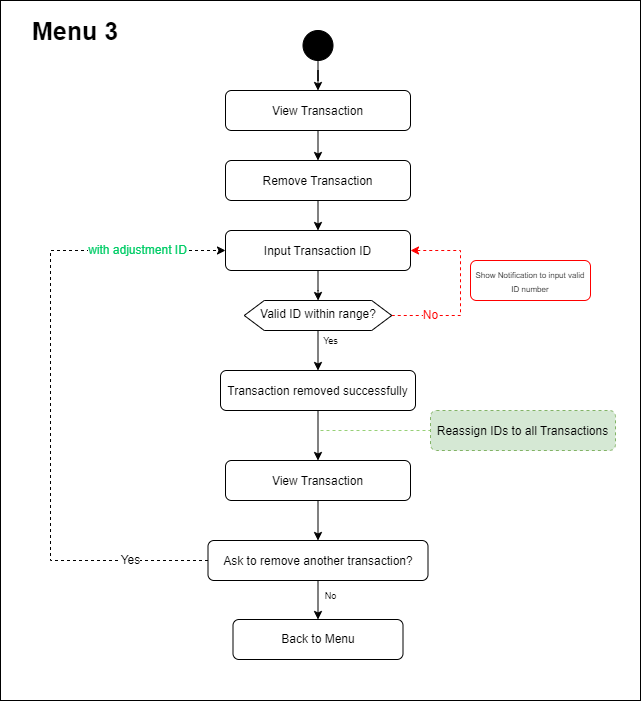

The diagram above was exported from draw.io. Its source (the exported page's mxGraphModel, read from the mxfile embedded in the PNG):
<mxGraphModel dx="1615" dy="2026" grid="1" gridSize="10" guides="1" tooltips="1" connect="1" arrows="1" fold="1" page="1" pageScale="1" pageWidth="827" pageHeight="1169" math="0" shadow="0">
  <root>
    <mxCell id="0" />
    <mxCell id="1" parent="0" />
    <mxCell id="6hzGmLN3BiGjHU66ooJC-10" value="" style="rounded=0;whiteSpace=wrap;html=1;strokeColor=default;align=center;verticalAlign=top;fontFamily=Helvetica;fontSize=12;fontColor=default;fillColor=default;" parent="1" vertex="1">
      <mxGeometry x="210" y="-1150" width="640" height="700" as="geometry" />
    </mxCell>
    <mxCell id="7wSeBrYazpCDDKmD9794-2" style="edgeStyle=orthogonalEdgeStyle;rounded=0;orthogonalLoop=1;jettySize=auto;html=1;exitX=0.5;exitY=1;exitDx=0;exitDy=0;fontFamily=Helvetica;fontSize=12;fontColor=default;" parent="1" source="7wSeBrYazpCDDKmD9794-3" target="7wSeBrYazpCDDKmD9794-5" edge="1">
      <mxGeometry relative="1" as="geometry" />
    </mxCell>
    <mxCell id="7wSeBrYazpCDDKmD9794-3" value="" style="ellipse;whiteSpace=wrap;html=1;aspect=fixed;strokeColor=default;align=center;verticalAlign=top;fontFamily=Helvetica;fontSize=12;fontColor=default;fillColor=#000000;" parent="1" vertex="1">
      <mxGeometry x="512.5" y="-1120" width="30" height="30" as="geometry" />
    </mxCell>
    <mxCell id="7wSeBrYazpCDDKmD9794-4" style="edgeStyle=orthogonalEdgeStyle;rounded=0;orthogonalLoop=1;jettySize=auto;html=1;exitX=0.5;exitY=1;exitDx=0;exitDy=0;entryX=0.5;entryY=0;entryDx=0;entryDy=0;fontFamily=Helvetica;fontSize=12;fontColor=default;" parent="1" source="7wSeBrYazpCDDKmD9794-5" target="7wSeBrYazpCDDKmD9794-7" edge="1">
      <mxGeometry relative="1" as="geometry" />
    </mxCell>
    <mxCell id="7wSeBrYazpCDDKmD9794-5" value="&lt;p style=&quot;line-height: 40%;&quot;&gt;View Transaction&lt;/p&gt;" style="rounded=1;whiteSpace=wrap;html=1;strokeColor=default;align=center;verticalAlign=top;fontFamily=Helvetica;fontSize=12;fontColor=default;fillColor=default;" parent="1" vertex="1">
      <mxGeometry x="435" y="-1060" width="185" height="40" as="geometry" />
    </mxCell>
    <mxCell id="7wSeBrYazpCDDKmD9794-6" style="edgeStyle=orthogonalEdgeStyle;rounded=0;orthogonalLoop=1;jettySize=auto;html=1;exitX=0.5;exitY=1;exitDx=0;exitDy=0;entryX=0.5;entryY=0;entryDx=0;entryDy=0;fontFamily=Helvetica;fontSize=12;fontColor=default;" parent="1" source="7wSeBrYazpCDDKmD9794-7" target="7wSeBrYazpCDDKmD9794-9" edge="1">
      <mxGeometry relative="1" as="geometry" />
    </mxCell>
    <mxCell id="7wSeBrYazpCDDKmD9794-7" value="&lt;p style=&quot;line-height: 40%;&quot;&gt;Remove Transaction&lt;/p&gt;" style="rounded=1;whiteSpace=wrap;html=1;strokeColor=default;align=center;verticalAlign=top;fontFamily=Helvetica;fontSize=12;fontColor=default;fillColor=default;" parent="1" vertex="1">
      <mxGeometry x="435" y="-990" width="185" height="40" as="geometry" />
    </mxCell>
    <mxCell id="7wSeBrYazpCDDKmD9794-8" style="edgeStyle=orthogonalEdgeStyle;rounded=0;orthogonalLoop=1;jettySize=auto;html=1;exitX=0.5;exitY=1;exitDx=0;exitDy=0;fontFamily=Helvetica;fontSize=12;fontColor=default;" parent="1" source="7wSeBrYazpCDDKmD9794-9" target="7wSeBrYazpCDDKmD9794-13" edge="1">
      <mxGeometry relative="1" as="geometry" />
    </mxCell>
    <mxCell id="7wSeBrYazpCDDKmD9794-9" value="&lt;p style=&quot;line-height: 40%;&quot;&gt;Input Transaction ID&lt;/p&gt;" style="rounded=1;whiteSpace=wrap;html=1;strokeColor=default;align=center;verticalAlign=top;fontFamily=Helvetica;fontSize=12;fontColor=default;fillColor=default;" parent="1" vertex="1">
      <mxGeometry x="435" y="-920" width="185" height="40" as="geometry" />
    </mxCell>
    <mxCell id="7wSeBrYazpCDDKmD9794-10" style="edgeStyle=orthogonalEdgeStyle;rounded=0;orthogonalLoop=1;jettySize=auto;html=1;exitX=0.5;exitY=1;exitDx=0;exitDy=0;entryX=0.5;entryY=0;entryDx=0;entryDy=0;fontFamily=Helvetica;fontSize=12;fontColor=default;" parent="1" source="7wSeBrYazpCDDKmD9794-13" target="6hzGmLN3BiGjHU66ooJC-1" edge="1">
      <mxGeometry relative="1" as="geometry">
        <mxPoint x="527.5000000000005" y="-790" as="targetPoint" />
      </mxGeometry>
    </mxCell>
    <mxCell id="7wSeBrYazpCDDKmD9794-11" style="edgeStyle=orthogonalEdgeStyle;rounded=0;orthogonalLoop=1;jettySize=auto;html=1;exitX=1;exitY=0.5;exitDx=0;exitDy=0;entryX=1;entryY=0.5;entryDx=0;entryDy=0;fontFamily=Helvetica;fontSize=12;fontColor=default;dashed=1;strokeColor=#FF0000;" parent="1" source="7wSeBrYazpCDDKmD9794-13" target="7wSeBrYazpCDDKmD9794-9" edge="1">
      <mxGeometry relative="1" as="geometry">
        <Array as="points">
          <mxPoint x="670" y="-835" />
          <mxPoint x="670" y="-900" />
        </Array>
      </mxGeometry>
    </mxCell>
    <mxCell id="7wSeBrYazpCDDKmD9794-12" value="No" style="edgeLabel;html=1;align=center;verticalAlign=middle;resizable=0;points=[];strokeColor=default;fontFamily=Helvetica;fontSize=12;fontColor=#FF0000;fillColor=default;" parent="7wSeBrYazpCDDKmD9794-11" vertex="1" connectable="0">
      <mxGeometry x="-0.5905" y="-2" relative="1" as="geometry">
        <mxPoint y="-3" as="offset" />
      </mxGeometry>
    </mxCell>
    <mxCell id="7wSeBrYazpCDDKmD9794-13" value="Valid ID within range?" style="shape=hexagon;perimeter=hexagonPerimeter2;whiteSpace=wrap;html=1;fixedSize=1;strokeColor=default;align=center;verticalAlign=top;fontFamily=Helvetica;fontSize=12;fontColor=default;fillColor=default;" parent="1" vertex="1">
      <mxGeometry x="453.75" y="-850" width="147.5" height="30" as="geometry" />
    </mxCell>
    <mxCell id="7wSeBrYazpCDDKmD9794-32" style="edgeStyle=orthogonalEdgeStyle;rounded=0;orthogonalLoop=1;jettySize=auto;html=1;exitX=0.5;exitY=1;exitDx=0;exitDy=0;entryX=0.5;entryY=0;entryDx=0;entryDy=0;fontFamily=Helvetica;fontSize=12;fontColor=default;" parent="1" source="6hzGmLN3BiGjHU66ooJC-5" target="7wSeBrYazpCDDKmD9794-36" edge="1">
      <mxGeometry relative="1" as="geometry">
        <mxPoint x="527.5000000000005" y="-551" as="sourcePoint" />
      </mxGeometry>
    </mxCell>
    <mxCell id="7wSeBrYazpCDDKmD9794-33" style="edgeStyle=orthogonalEdgeStyle;rounded=0;orthogonalLoop=1;jettySize=auto;html=1;exitX=0;exitY=0.5;exitDx=0;exitDy=0;entryX=0;entryY=0.5;entryDx=0;entryDy=0;fontFamily=Helvetica;fontSize=12;fontColor=default;dashed=1;" parent="1" source="6hzGmLN3BiGjHU66ooJC-5" target="7wSeBrYazpCDDKmD9794-9" edge="1">
      <mxGeometry relative="1" as="geometry">
        <Array as="points">
          <mxPoint x="260" y="-590" />
          <mxPoint x="260" y="-900" />
        </Array>
        <mxPoint x="435.00000000000045" y="-340" as="sourcePoint" />
      </mxGeometry>
    </mxCell>
    <mxCell id="7wSeBrYazpCDDKmD9794-34" value="Yes" style="edgeLabel;html=1;align=center;verticalAlign=middle;resizable=0;points=[];strokeColor=default;fontFamily=Helvetica;fontSize=12;fontColor=default;fillColor=default;" parent="7wSeBrYazpCDDKmD9794-33" vertex="1" connectable="0">
      <mxGeometry x="-0.8113" y="1" relative="1" as="geometry">
        <mxPoint x="-17" y="-2" as="offset" />
      </mxGeometry>
    </mxCell>
    <mxCell id="6hzGmLN3BiGjHU66ooJC-9" value="with adjustment ID" style="edgeLabel;html=1;align=center;verticalAlign=middle;resizable=0;points=[];strokeColor=default;fontFamily=Helvetica;fontSize=12;fontColor=#00CC66;fillColor=default;" parent="7wSeBrYazpCDDKmD9794-33" vertex="1" connectable="0">
      <mxGeometry x="0.724" relative="1" as="geometry">
        <mxPoint y="-1" as="offset" />
      </mxGeometry>
    </mxCell>
    <mxCell id="7wSeBrYazpCDDKmD9794-36" value="&lt;p style=&quot;line-height: 30%;&quot;&gt;Back to Menu&lt;/p&gt;" style="rounded=1;whiteSpace=wrap;html=1;strokeColor=default;align=center;verticalAlign=top;fontFamily=Helvetica;fontSize=12;fontColor=default;fillColor=default;" parent="1" vertex="1">
      <mxGeometry x="442.5" y="-531" width="170" height="40" as="geometry" />
    </mxCell>
    <mxCell id="7wSeBrYazpCDDKmD9794-37" value="&lt;font style=&quot;font-size: 8px;&quot;&gt;Show Notification to input valid ID number&lt;/font&gt;" style="rounded=1;whiteSpace=wrap;html=1;strokeColor=#FF0000;align=center;verticalAlign=top;fontFamily=Helvetica;fontSize=12;fontColor=default;fillColor=default;" parent="1" vertex="1">
      <mxGeometry x="680" y="-890" width="120" height="40" as="geometry" />
    </mxCell>
    <mxCell id="7wSeBrYazpCDDKmD9794-38" value="&lt;font style=&quot;font-size: 9px;&quot;&gt;Yes&lt;/font&gt;" style="text;html=1;align=center;verticalAlign=middle;resizable=0;points=[];autosize=1;strokeColor=none;fillColor=none;fontFamily=Helvetica;fontSize=12;fontColor=default;" parent="1" vertex="1">
      <mxGeometry x="520" y="-825" width="40" height="30" as="geometry" />
    </mxCell>
    <mxCell id="7wSeBrYazpCDDKmD9794-43" value="&lt;font style=&quot;font-size: 9px;&quot;&gt;No&lt;/font&gt;" style="text;html=1;align=center;verticalAlign=middle;resizable=0;points=[];autosize=1;strokeColor=none;fillColor=none;fontFamily=Helvetica;fontSize=12;fontColor=default;" parent="1" vertex="1">
      <mxGeometry x="520" y="-570" width="40" height="30" as="geometry" />
    </mxCell>
    <mxCell id="6hzGmLN3BiGjHU66ooJC-6" style="edgeStyle=orthogonalEdgeStyle;rounded=0;orthogonalLoop=1;jettySize=auto;html=1;exitX=0.5;exitY=1;exitDx=0;exitDy=0;fontFamily=Helvetica;fontSize=12;fontColor=default;" parent="1" source="6hzGmLN3BiGjHU66ooJC-1" target="6hzGmLN3BiGjHU66ooJC-3" edge="1">
      <mxGeometry relative="1" as="geometry" />
    </mxCell>
    <mxCell id="6hzGmLN3BiGjHU66ooJC-1" value="&lt;p style=&quot;line-height: 40%;&quot;&gt;Transaction removed successfully&lt;/p&gt;" style="rounded=1;whiteSpace=wrap;html=1;strokeColor=default;align=center;verticalAlign=top;fontFamily=Helvetica;fontSize=12;fontColor=default;fillColor=default;" parent="1" vertex="1">
      <mxGeometry x="430" y="-780" width="195" height="40" as="geometry" />
    </mxCell>
    <mxCell id="JOp26m0A-2YB8-HD1aSJ-1" style="edgeStyle=orthogonalEdgeStyle;rounded=0;orthogonalLoop=1;jettySize=auto;html=1;exitX=0.5;exitY=1;exitDx=0;exitDy=0;entryX=0.5;entryY=0;entryDx=0;entryDy=0;" parent="1" source="6hzGmLN3BiGjHU66ooJC-3" target="6hzGmLN3BiGjHU66ooJC-5" edge="1">
      <mxGeometry relative="1" as="geometry" />
    </mxCell>
    <mxCell id="6hzGmLN3BiGjHU66ooJC-3" value="&lt;p style=&quot;line-height: 40%;&quot;&gt;View Transaction&lt;/p&gt;" style="rounded=1;whiteSpace=wrap;html=1;strokeColor=default;align=center;verticalAlign=top;fontFamily=Helvetica;fontSize=12;fontColor=default;fillColor=default;" parent="1" vertex="1">
      <mxGeometry x="435" y="-690" width="185" height="40" as="geometry" />
    </mxCell>
    <mxCell id="6hzGmLN3BiGjHU66ooJC-4" value="&lt;p style=&quot;line-height: 40%;&quot;&gt;Reassign IDs to all Transactions&lt;/p&gt;" style="rounded=1;whiteSpace=wrap;html=1;strokeColor=#82b366;align=center;verticalAlign=top;fontFamily=Helvetica;fontSize=12;fillColor=#d5e8d4;dashed=1;" parent="1" vertex="1">
      <mxGeometry x="640" y="-740" width="185" height="40" as="geometry" />
    </mxCell>
    <mxCell id="6hzGmLN3BiGjHU66ooJC-5" value="&lt;p style=&quot;line-height: 40%;&quot;&gt;Ask to remove another transaction?&lt;/p&gt;" style="rounded=1;whiteSpace=wrap;html=1;strokeColor=default;align=center;verticalAlign=top;fontFamily=Helvetica;fontSize=12;fontColor=default;fillColor=default;" parent="1" vertex="1">
      <mxGeometry x="417.5" y="-610" width="220" height="40" as="geometry" />
    </mxCell>
    <mxCell id="6DoUFdZd0MQgV2bRB45O-1" value="&lt;b&gt;&lt;font style=&quot;font-size: 25px;&quot;&gt;Menu 3&lt;/font&gt;&lt;/b&gt;" style="text;html=1;align=center;verticalAlign=middle;whiteSpace=wrap;rounded=0;fontFamily=Helvetica;fontSize=12;fontColor=default;" parent="1" vertex="1">
      <mxGeometry x="210" y="-1150" width="150" height="60" as="geometry" />
    </mxCell>
    <mxCell id="JOp26m0A-2YB8-HD1aSJ-3" value="" style="endArrow=none;dashed=1;html=1;rounded=0;fillColor=#60a917;strokeColor=#97D077;" parent="1" edge="1">
      <mxGeometry width="50" height="50" relative="1" as="geometry">
        <mxPoint x="530" y="-720" as="sourcePoint" />
        <mxPoint x="640" y="-720" as="targetPoint" />
      </mxGeometry>
    </mxCell>
  </root>
</mxGraphModel>